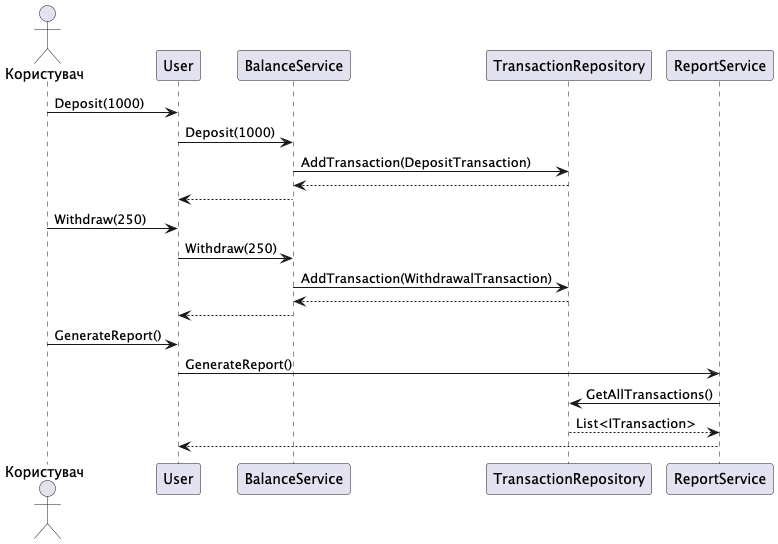

The diagram above was rendered by PlantUML. Its source (embedded in the PNG):
@startuml
actor Користувач
participant "User" as User
participant "BalanceService" as BalanceService
participant "TransactionRepository" as Repo
participant "ReportService" as ReportService

Користувач -> User : Deposit(1000)
User -> BalanceService : Deposit(1000)
BalanceService -> Repo : AddTransaction(DepositTransaction)
Repo --> BalanceService : 
BalanceService --> User : 

Користувач -> User : Withdraw(250)
User -> BalanceService : Withdraw(250)
BalanceService -> Repo : AddTransaction(WithdrawalTransaction)
Repo --> BalanceService : 
BalanceService --> User : 

Користувач -> User : GenerateReport()
User -> ReportService : GenerateReport()
ReportService -> Repo : GetAllTransactions()
Repo --> ReportService : List<ITransaction>
ReportService --> User : 

@enduml